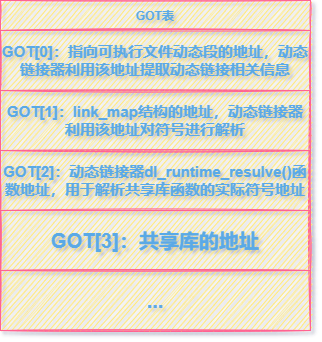

The diagram above was exported from draw.io. Its source (the exported page's mxGraphModel, read from the mxfile embedded in the PNG):
<mxGraphModel dx="782" dy="436" grid="1" gridSize="10" guides="1" tooltips="1" connect="1" arrows="1" fold="1" page="1" pageScale="1" pageWidth="827" pageHeight="1169" math="0" shadow="0">
  <root>
    <mxCell id="0" />
    <mxCell id="1" parent="0" />
    <mxCell id="XrPdVUcCi3YFG2aJUDva-1" value="GOT表" style="swimlane;startSize=30;sketch=1;rounded=0;fillColor=#FFE45E;strokeColor=#FF6392;fontColor=#5AA9E6;" vertex="1" parent="1">
      <mxGeometry x="230" y="50" width="310" height="330" as="geometry" />
    </mxCell>
    <mxCell id="XrPdVUcCi3YFG2aJUDva-7" value="&lt;b&gt;&lt;font style=&quot;font-size: 15px;&quot;&gt;GOT[0]：指向可执行文件动态段的地址，动态链接器利用该地址提取动态链接相关信息&lt;/font&gt;&lt;/b&gt;" style="rounded=0;whiteSpace=wrap;html=1;sketch=1;fillColor=#FFE45E;strokeColor=#FF6392;fontColor=#5AA9E6;" vertex="1" parent="XrPdVUcCi3YFG2aJUDva-1">
      <mxGeometry y="30" width="310" height="60" as="geometry" />
    </mxCell>
    <mxCell id="XrPdVUcCi3YFG2aJUDva-11" value="&lt;font style=&quot;font-size: 15px;&quot;&gt;&lt;b&gt;GOT[1]：link_map结构的地址，动态链接器利用该地址对符号进行解析&lt;/b&gt;&lt;/font&gt;" style="rounded=0;whiteSpace=wrap;html=1;sketch=1;fillColor=#FFE45E;strokeColor=#FF6392;fontColor=#5AA9E6;" vertex="1" parent="XrPdVUcCi3YFG2aJUDva-1">
      <mxGeometry y="90" width="310" height="60" as="geometry" />
    </mxCell>
    <mxCell id="XrPdVUcCi3YFG2aJUDva-12" value="&lt;b&gt;&lt;font style=&quot;font-size: 15px;&quot;&gt;GOT[2]：动态链接器dl_runtime_resulve()函数地址，用于解析共享库函数的实际符号地址&lt;/font&gt;&lt;/b&gt;" style="rounded=0;whiteSpace=wrap;html=1;sketch=1;fillColor=#FFE45E;strokeColor=#FF6392;fontColor=#5AA9E6;" vertex="1" parent="XrPdVUcCi3YFG2aJUDva-1">
      <mxGeometry y="150" width="310" height="60" as="geometry" />
    </mxCell>
    <mxCell id="XrPdVUcCi3YFG2aJUDva-13" value="&lt;b&gt;&lt;font style=&quot;font-size: 20px;&quot;&gt;GOT[3]：共享库的地址&lt;/font&gt;&lt;/b&gt;" style="rounded=0;whiteSpace=wrap;html=1;sketch=1;fillColor=#FFE45E;strokeColor=#FF6392;fontColor=#5AA9E6;" vertex="1" parent="XrPdVUcCi3YFG2aJUDva-1">
      <mxGeometry y="210" width="310" height="60" as="geometry" />
    </mxCell>
    <mxCell id="XrPdVUcCi3YFG2aJUDva-14" value="&lt;b&gt;&lt;font style=&quot;font-size: 20px;&quot;&gt;...&lt;/font&gt;&lt;/b&gt;" style="rounded=0;whiteSpace=wrap;html=1;sketch=1;fillColor=#FFE45E;strokeColor=#FF6392;fontColor=#5AA9E6;" vertex="1" parent="XrPdVUcCi3YFG2aJUDva-1">
      <mxGeometry y="270" width="310" height="60" as="geometry" />
    </mxCell>
  </root>
</mxGraphModel>